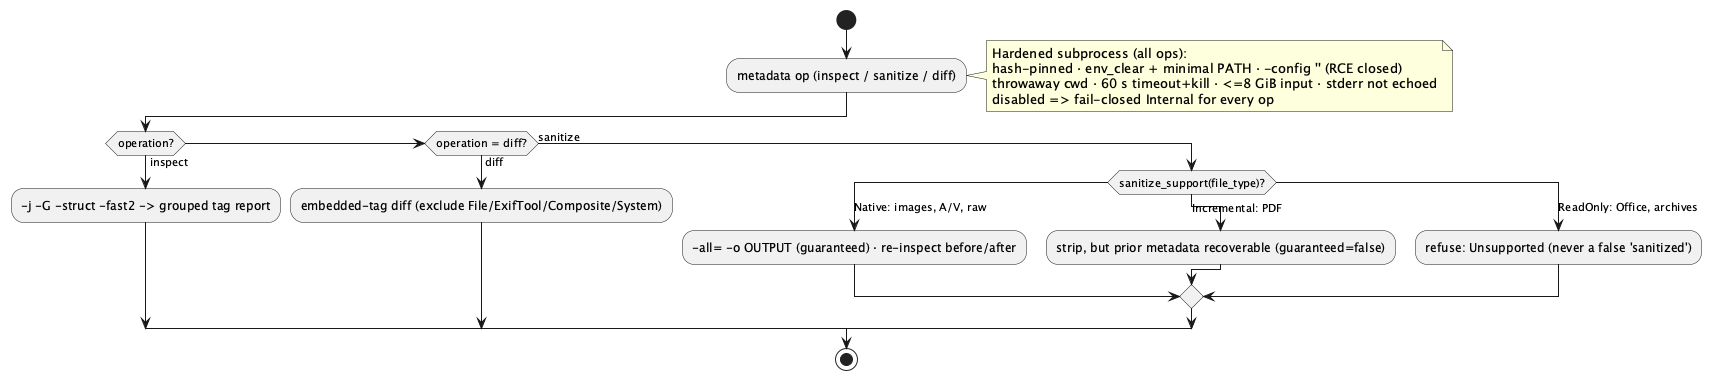

The diagram above was rendered by PlantUML. Its source (embedded in the PNG):
@startuml
start
:metadata op (inspect / sanitize / diff);
note right
Hardened subprocess (all ops):
hash-pinned · env_clear + minimal PATH · -config '' (RCE closed)
throwaway cwd · 60 s timeout+kill · <=8 GiB input · stderr not echoed
disabled => fail-closed Internal for every op
end note
if (operation?) then (inspect)
  :-j -G -struct -fast2 -> grouped tag report;
elseif (operation = diff?) then (diff)
  :embedded-tag diff (exclude File/ExifTool/Composite/System);
else (sanitize)
  switch (sanitize_support(file_type)?)
  case (Native: images, A/V, raw)
    :-all= -o OUTPUT (guaranteed) · re-inspect before/after;
  case (Incremental: PDF)
    :strip, but prior metadata recoverable (guaranteed=false);
  case (ReadOnly: Office, archives)
    :refuse: Unsupported (never a false 'sanitized');
  endswitch
endif
stop
@enduml